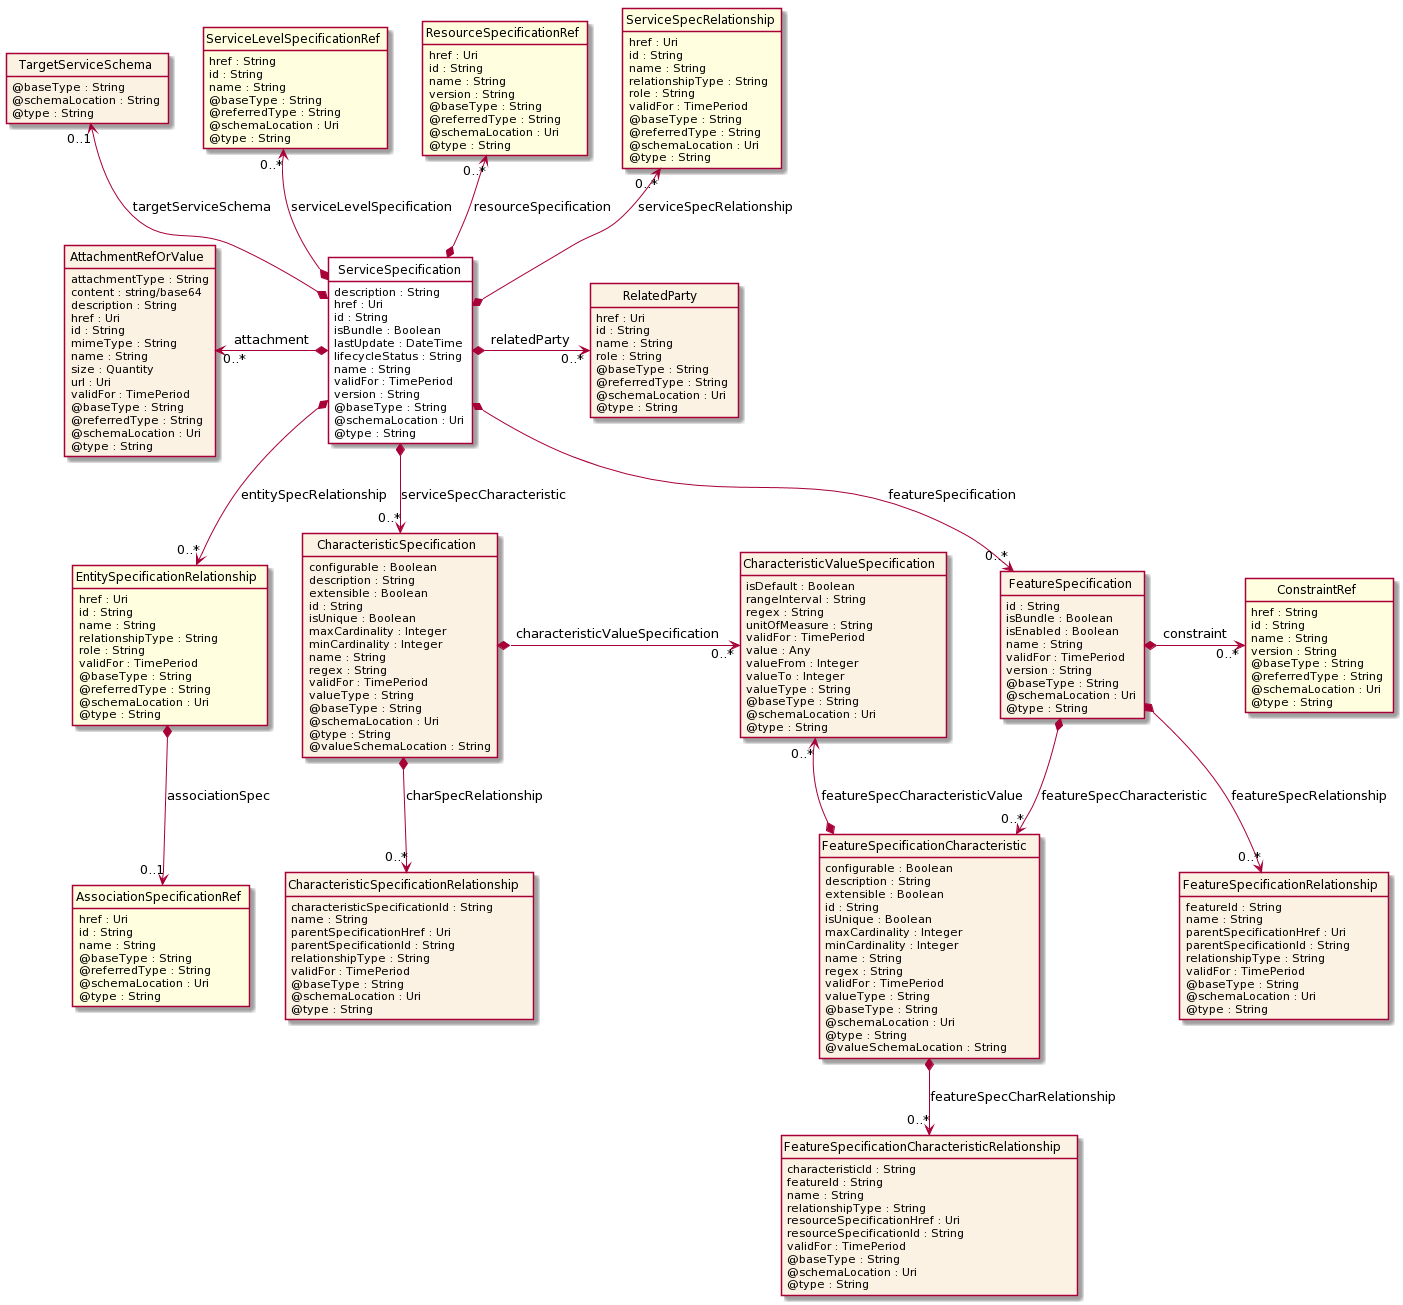

The diagram above was rendered by PlantUML. Its source (embedded in the PNG):
@startuml
hide circle
hide methods
hide stereotype
show <<Enumeration>> stereotype
skinparam class {
   BackgroundColor<<Enumeration>> #E6F5F7
   BackgroundColor<<Ref>> #FFFFE0
   BackgroundColor<<Pivot>> #FFFFFFF
   BackgroundColor #FCF2E3
}

class ServiceSpecification  <<Pivot>> {
    description : String
    href : Uri
    id : String
    isBundle : Boolean
    lastUpdate : DateTime
    lifecycleStatus : String
    name : String
    validFor : TimePeriod
    version : String
    @baseType : String
    @schemaLocation : Uri
    @type : String
}

class TargetServiceSchema  {
    @baseType : String
    @schemaLocation : String
    @type : String
}

class ServiceLevelSpecificationRef  <<Ref>> {
    href : String
    id : String
    name : String
    @baseType : String
    @referredType : String
    @schemaLocation : Uri
    @type : String
}

class ResourceSpecificationRef  <<Ref>> {
    href : Uri
    id : String
    name : String
    version : String
    @baseType : String
    @referredType : String
    @schemaLocation : Uri
    @type : String
}

class EntitySpecificationRelationship  <<Ref>> {
    href : Uri
    id : String
    name : String
    relationshipType : String
    role : String
    validFor : TimePeriod
    @baseType : String
    @referredType : String
    @schemaLocation : Uri
    @type : String
}

class AssociationSpecificationRef  <<Ref>> {
    href : Uri
    id : String
    name : String
    @baseType : String
    @referredType : String
    @schemaLocation : Uri
    @type : String
}

class RelatedParty  {
    href : Uri
    id : String
    name : String
    role : String
    @baseType : String
    @referredType : String
    @schemaLocation : Uri
    @type : String
}

class FeatureSpecification  {
    id : String
    isBundle : Boolean
    isEnabled : Boolean
    name : String
    validFor : TimePeriod
    version : String
    @baseType : String
    @schemaLocation : Uri
    @type : String
}

class FeatureSpecificationRelationship  {
    featureId : String
    name : String
    parentSpecificationHref : Uri
    parentSpecificationId : String
    relationshipType : String
    validFor : TimePeriod
    @baseType : String
    @schemaLocation : Uri
    @type : String
}

class ConstraintRef  <<Ref>> {
    href : String
    id : String
    name : String
    version : String
    @baseType : String
    @referredType : String
    @schemaLocation : Uri
    @type : String
}

class FeatureSpecificationCharacteristic  {
    configurable : Boolean
    description : String
    extensible : Boolean
    id : String
    isUnique : Boolean
    maxCardinality : Integer
    minCardinality : Integer
    name : String
    regex : String
    validFor : TimePeriod
    valueType : String
    @baseType : String
    @schemaLocation : Uri
    @type : String
    @valueSchemaLocation : String
}

class CharacteristicValueSpecification  {
    isDefault : Boolean
    rangeInterval : String
    regex : String
    unitOfMeasure : String
    validFor : TimePeriod
    value : Any
    valueFrom : Integer
    valueTo : Integer
    valueType : String
    @baseType : String
    @schemaLocation : Uri
    @type : String
}

class FeatureSpecificationCharacteristicRelationship  {
    characteristicId : String
    featureId : String
    name : String
    relationshipType : String
    resourceSpecificationHref : Uri
    resourceSpecificationId : String
    validFor : TimePeriod
    @baseType : String
    @schemaLocation : Uri
    @type : String
}

class AttachmentRefOrValue  {
    attachmentType : String
    content : string/base64
    description : String
    href : Uri
    id : String
    mimeType : String
    name : String
    size : Quantity
    url : Uri
    validFor : TimePeriod
    @baseType : String
    @referredType : String
    @schemaLocation : Uri
    @type : String
}

class CharacteristicSpecification  {
    configurable : Boolean
    description : String
    extensible : Boolean
    id : String
    isUnique : Boolean
    maxCardinality : Integer
    minCardinality : Integer
    name : String
    regex : String
    validFor : TimePeriod
    valueType : String
    @baseType : String
    @schemaLocation : Uri
    @type : String
    @valueSchemaLocation : String
}

class CharacteristicSpecificationRelationship  {
    characteristicSpecificationId : String
    name : String
    parentSpecificationHref : Uri
    parentSpecificationId : String
    relationshipType : String
    validFor : TimePeriod
    @baseType : String
    @schemaLocation : Uri
    @type : String
}

class ServiceSpecRelationship  <<Ref>> {
    href : Uri
    id : String
    name : String
    relationshipType : String
    role : String
    validFor : TimePeriod
    @baseType : String
    @referredType : String
    @schemaLocation : Uri
    @type : String
}

ServiceSpecification *-->  "0..*" CharacteristicSpecification : serviceSpecCharacteristic

ServiceSpecification *-->  "0..*" FeatureSpecification : featureSpecification

FeatureSpecification *-->  "0..*" FeatureSpecificationCharacteristic : featureSpecCharacteristic

CharacteristicValueSpecification "0..*" <--* FeatureSpecificationCharacteristic : featureSpecCharacteristicValue

CharacteristicSpecification *-right-> "0..*" CharacteristicValueSpecification : characteristicValueSpecification

AttachmentRefOrValue "0..*" <-left-* ServiceSpecification : attachment

ServiceSpecification *-right-> "0..*" RelatedParty : relatedParty

TargetServiceSchema "0..1" <--* ServiceSpecification : targetServiceSchema

ResourceSpecificationRef "0..*" <--* ServiceSpecification : resourceSpecification

ServiceSpecRelationship "0..*" <--* ServiceSpecification : serviceSpecRelationship

ServiceLevelSpecificationRef "0..*" <--* ServiceSpecification : serviceLevelSpecification

ServiceSpecification *-->  "0..*" EntitySpecificationRelationship : entitySpecRelationship

EntitySpecificationRelationship -right[hidden]-> CharacteristicSpecification

FeatureSpecification *-right-> "0..*" ConstraintRef : constraint

FeatureSpecification *-->  "0..*" FeatureSpecificationRelationship : featureSpecRelationship

FeatureSpecificationCharacteristic *-->  "0..*" FeatureSpecificationCharacteristicRelationship : featureSpecCharRelationship

CharacteristicSpecification *-->  "0..*" CharacteristicSpecificationRelationship : charSpecRelationship

EntitySpecificationRelationship *-->  "0..1" AssociationSpecificationRef : associationSpec

@enduml